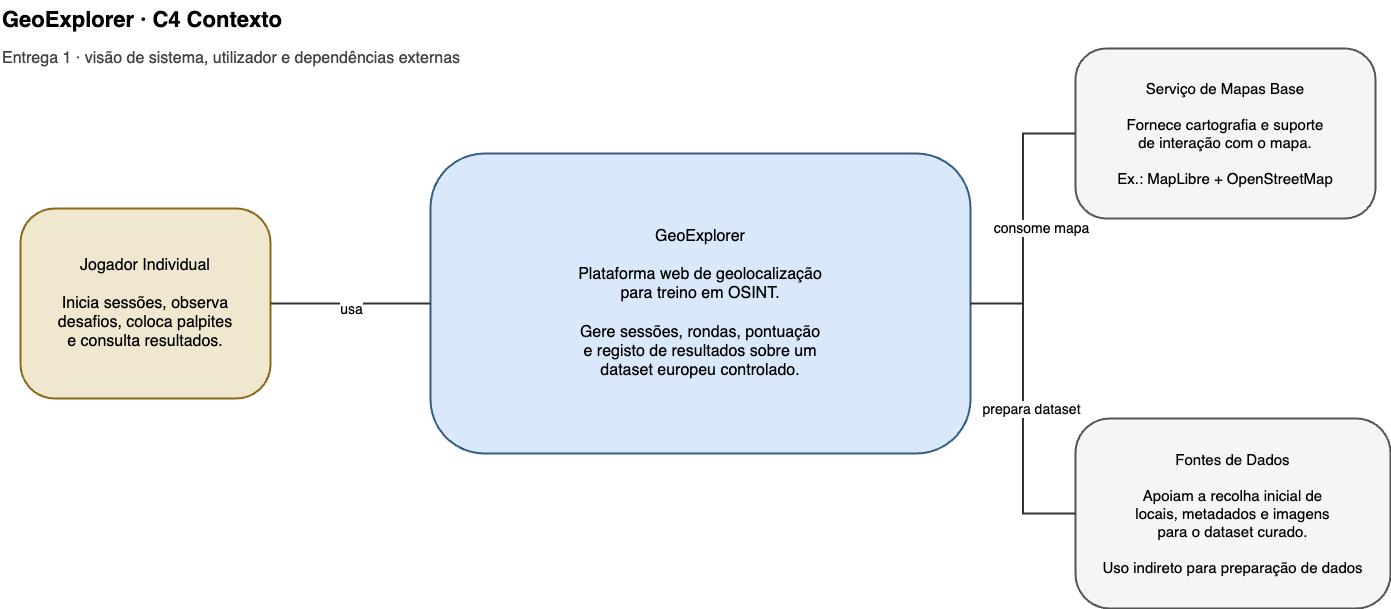

The diagram above was exported from draw.io. Its source (the exported page's mxGraphModel, read from the mxfile embedded in the PNG):
<mxGraphModel dx="1224" dy="872" grid="1" gridSize="10" guides="1" tooltips="1" connect="1" arrows="1" fold="1" page="1" pageScale="1" pageWidth="1600" pageHeight="900" math="0" shadow="0">
  <root>
    <mxCell id="0" />
    <mxCell id="1" parent="0" />
    <mxCell id="23" value="GeoExplorer · C4 Contexto" style="text;html=1;strokeColor=none;fillColor=none;align=left;verticalAlign=top;whiteSpace=wrap;rounded=0;labelBackgroundColor=none;fontSize=22;fontColor=#000000;fontStyle=1;" parent="1" vertex="1">
      <mxGeometry x="60" y="32" width="420" height="34" as="geometry" />
    </mxCell>
    <mxCell id="24" value="Entrega 1 · visão de sistema, utilizador e dependências externas" style="text;html=1;strokeColor=none;fillColor=none;align=left;verticalAlign=top;whiteSpace=wrap;rounded=0;labelBackgroundColor=none;fontSize=16;fontColor=#444444;" parent="1" vertex="1">
      <mxGeometry x="60" y="74" width="760" height="30" as="geometry" />
    </mxCell>
    <mxCell id="25" value="Jogador Individual&lt;br&gt;&lt;br&gt;Inicia sessões, observa&lt;br&gt;desafios, coloca palpites&lt;br&gt;e consulta resultados." style="rounded=1;whiteSpace=wrap;html=1;fillColor=#efe8cf;strokeColor=#8a6a1a;strokeWidth=2;arcSize=18;align=center;verticalAlign=middle;fontSize=16;fontColor=#000000;spacing=8;" parent="1" vertex="1">
      <mxGeometry x="80" y="240" width="250" height="190" as="geometry" />
    </mxCell>
    <mxCell id="26" value="GeoExplorer&lt;br&gt;&lt;br&gt;Plataforma web de geolocalização&lt;br&gt;para treino em OSINT.&lt;br&gt;&lt;br&gt;Gere sessões, rondas, pontuação&lt;br&gt;e registo de resultados sobre um&lt;br&gt;dataset europeu controlado." style="rounded=1;whiteSpace=wrap;html=1;fillColor=#d9e8fb;strokeColor=#335f86;strokeWidth=2;arcSize=18;align=center;verticalAlign=middle;fontSize=16;fontColor=#000000;spacing=8;" parent="1" vertex="1">
      <mxGeometry x="490" y="185" width="540" height="300" as="geometry" />
    </mxCell>
    <mxCell id="27" value="Serviço de Mapas Base&lt;br&gt;&lt;br&gt;Fornece cartografia e suporte&lt;br&gt;de interação com o mapa.&lt;br&gt;&lt;br&gt;Ex.: MapLibre + OpenStreetMap" style="rounded=1;whiteSpace=wrap;html=1;fillColor=#f5f5f5;strokeColor=#555555;strokeWidth=2;arcSize=18;align=center;verticalAlign=middle;fontSize=15;fontColor=#000000;spacing=8;" parent="1" vertex="1">
      <mxGeometry x="1135" y="80" width="300" height="170" as="geometry" />
    </mxCell>
    <mxCell id="28" value="Fontes de Dados&lt;br&gt;&lt;br&gt;Apoiam a recolha inicial de&lt;br&gt;locais, metadados e imagens&lt;br&gt;para o dataset curado.&lt;br&gt;&lt;br&gt;Uso indireto para preparação de dados" style="rounded=1;whiteSpace=wrap;html=1;fillColor=#f5f5f5;strokeColor=#555555;strokeWidth=2;arcSize=18;align=center;verticalAlign=middle;fontSize=15;fontColor=#000000;spacing=8;" parent="1" vertex="1">
      <mxGeometry x="1135" y="450" width="315" height="190" as="geometry" />
    </mxCell>
    <mxCell id="29" style="edgeStyle=orthogonalEdgeStyle;rounded=0;orthogonalLoop=1;jettySize=auto;html=1;strokeColor=#333333;strokeWidth=2;endArrow=none;endFill=0;" parent="1" source="25" target="26" edge="1">
      <mxGeometry relative="1" as="geometry" />
    </mxCell>
    <mxCell id="30" value="usa" style="edgeLabel;html=1;align=center;verticalAlign=middle;resizable=0;points=[];fontSize=14;fillColor=#ffffff;strokeColor=none;" parent="29" vertex="1" connectable="0">
      <mxGeometry y="-18" relative="1" as="geometry">
        <mxPoint y="-13" as="offset" />
      </mxGeometry>
    </mxCell>
    <mxCell id="31" style="edgeStyle=orthogonalEdgeStyle;rounded=0;orthogonalLoop=1;jettySize=auto;html=1;strokeColor=#333333;strokeWidth=2;endArrow=none;endFill=0;" parent="1" source="26" target="27" edge="1">
      <mxGeometry relative="1" as="geometry" />
    </mxCell>
    <mxCell id="32" value="consome mapa" style="edgeLabel;html=1;align=center;verticalAlign=middle;resizable=0;points=[];fontSize=14;fillColor=#ffffff;strokeColor=none;" parent="31" vertex="1" connectable="0">
      <mxGeometry y="-18" relative="1" as="geometry">
        <mxPoint y="10" as="offset" />
      </mxGeometry>
    </mxCell>
    <mxCell id="33" style="edgeStyle=orthogonalEdgeStyle;rounded=0;orthogonalLoop=1;jettySize=auto;html=1;strokeColor=#333333;strokeWidth=2;endArrow=none;endFill=0;" parent="1" source="26" target="28" edge="1">
      <mxGeometry relative="1" as="geometry" />
    </mxCell>
    <mxCell id="34" value="prepara dataset" style="edgeLabel;html=1;align=center;verticalAlign=middle;resizable=0;points=[];fontSize=14;fillColor=#ffffff;strokeColor=none;" parent="33" vertex="1" connectable="0">
      <mxGeometry y="-18" relative="1" as="geometry">
        <mxPoint x="26" as="offset" />
      </mxGeometry>
    </mxCell>
  </root>
</mxGraphModel>